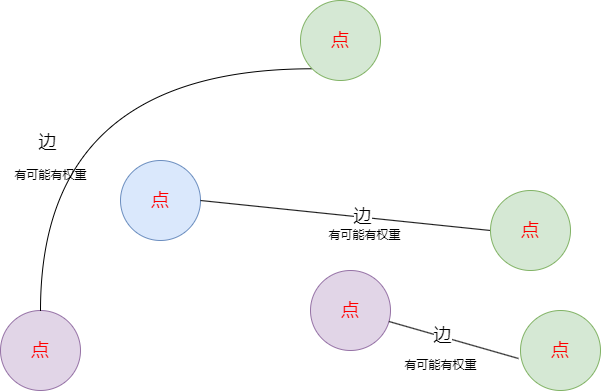

The diagram above was exported from draw.io. Its source (the exported page's mxGraphModel, read from the mxfile embedded in the PNG):
<mxGraphModel dx="2074" dy="1060" grid="1" gridSize="10" guides="1" tooltips="1" connect="1" arrows="1" fold="1" page="1" pageScale="1" pageWidth="827" pageHeight="1169" math="0" shadow="0">
  <root>
    <mxCell id="0" />
    <mxCell id="1" parent="0" />
    <mxCell id="FQ3iXjQJlRlBowclysED-1" value="&lt;font color=&quot;#ff0000&quot; style=&quot;font-size: 18px;&quot;&gt;点&lt;/font&gt;" style="ellipse;whiteSpace=wrap;html=1;aspect=fixed;fillColor=#dae8fc;strokeColor=#6c8ebf;" vertex="1" parent="1">
      <mxGeometry x="220" y="290" width="80" height="80" as="geometry" />
    </mxCell>
    <mxCell id="FQ3iXjQJlRlBowclysED-2" value="" style="endArrow=none;html=1;rounded=0;exitX=1;exitY=0.5;exitDx=0;exitDy=0;" edge="1" parent="1" source="FQ3iXjQJlRlBowclysED-1">
      <mxGeometry width="50" height="50" relative="1" as="geometry">
        <mxPoint x="390" y="570" as="sourcePoint" />
        <mxPoint x="590" y="360" as="targetPoint" />
      </mxGeometry>
    </mxCell>
    <mxCell id="FQ3iXjQJlRlBowclysED-3" value="&lt;font style=&quot;font-size: 18px;&quot;&gt;边&lt;/font&gt;" style="edgeLabel;html=1;align=center;verticalAlign=middle;resizable=0;points=[];" vertex="1" connectable="0" parent="FQ3iXjQJlRlBowclysED-2">
      <mxGeometry x="0.1099" y="1" relative="1" as="geometry">
        <mxPoint as="offset" />
      </mxGeometry>
    </mxCell>
    <mxCell id="FQ3iXjQJlRlBowclysED-4" value="&lt;font color=&quot;#ff0000&quot; style=&quot;font-size: 18px;&quot;&gt;点&lt;/font&gt;" style="ellipse;whiteSpace=wrap;html=1;aspect=fixed;fillColor=#d5e8d4;strokeColor=#82b366;" vertex="1" parent="1">
      <mxGeometry x="590" y="320" width="80" height="80" as="geometry" />
    </mxCell>
    <mxCell id="FQ3iXjQJlRlBowclysED-5" value="&lt;font color=&quot;#ff0000&quot; style=&quot;font-size: 18px;&quot;&gt;点&lt;/font&gt;" style="ellipse;whiteSpace=wrap;html=1;aspect=fixed;fillColor=#e1d5e7;strokeColor=#9673a6;" vertex="1" parent="1">
      <mxGeometry x="410" y="400" width="80" height="80" as="geometry" />
    </mxCell>
    <mxCell id="FQ3iXjQJlRlBowclysED-6" value="" style="endArrow=none;html=1;rounded=0;entryX=-0.025;entryY=0.6;entryDx=0;entryDy=0;entryPerimeter=0;" edge="1" parent="1" source="FQ3iXjQJlRlBowclysED-5" target="FQ3iXjQJlRlBowclysED-10">
      <mxGeometry width="50" height="50" relative="1" as="geometry">
        <mxPoint x="550" y="440" as="sourcePoint" />
        <mxPoint x="600" y="390" as="targetPoint" />
      </mxGeometry>
    </mxCell>
    <mxCell id="FQ3iXjQJlRlBowclysED-7" value="&lt;font style=&quot;font-size: 18px;&quot;&gt;边&lt;/font&gt;" style="edgeLabel;html=1;align=center;verticalAlign=middle;resizable=0;points=[];" vertex="1" connectable="0" parent="FQ3iXjQJlRlBowclysED-6">
      <mxGeometry x="-0.1762" y="2" relative="1" as="geometry">
        <mxPoint as="offset" />
      </mxGeometry>
    </mxCell>
    <mxCell id="FQ3iXjQJlRlBowclysED-8" value="有可能有权重" style="text;html=1;align=center;verticalAlign=middle;resizable=0;points=[];autosize=1;strokeColor=none;fillColor=none;" vertex="1" parent="1">
      <mxGeometry x="490" y="480" width="100" height="30" as="geometry" />
    </mxCell>
    <mxCell id="FQ3iXjQJlRlBowclysED-9" value="有可能有权重" style="text;html=1;align=center;verticalAlign=middle;resizable=0;points=[];autosize=1;strokeColor=none;fillColor=none;" vertex="1" parent="1">
      <mxGeometry x="414" y="350" width="100" height="30" as="geometry" />
    </mxCell>
    <mxCell id="FQ3iXjQJlRlBowclysED-10" value="&lt;font color=&quot;#ff0000&quot; style=&quot;font-size: 18px;&quot;&gt;点&lt;/font&gt;" style="ellipse;whiteSpace=wrap;html=1;aspect=fixed;fillColor=#d5e8d4;strokeColor=#82b366;" vertex="1" parent="1">
      <mxGeometry x="620" y="440" width="80" height="80" as="geometry" />
    </mxCell>
    <mxCell id="FQ3iXjQJlRlBowclysED-11" value="&lt;font color=&quot;#ff0000&quot; style=&quot;font-size: 18px;&quot;&gt;点&lt;/font&gt;" style="ellipse;whiteSpace=wrap;html=1;aspect=fixed;fillColor=#e1d5e7;strokeColor=#9673a6;" vertex="1" parent="1">
      <mxGeometry x="100" y="440" width="80" height="80" as="geometry" />
    </mxCell>
    <mxCell id="FQ3iXjQJlRlBowclysED-19" style="edgeStyle=orthogonalEdgeStyle;rounded=0;orthogonalLoop=1;jettySize=auto;html=1;exitX=0;exitY=1;exitDx=0;exitDy=0;entryX=0.5;entryY=0;entryDx=0;entryDy=0;curved=1;endArrow=none;endFill=0;" edge="1" parent="1" source="FQ3iXjQJlRlBowclysED-15" target="FQ3iXjQJlRlBowclysED-11">
      <mxGeometry relative="1" as="geometry" />
    </mxCell>
    <mxCell id="FQ3iXjQJlRlBowclysED-24" value="&lt;font style=&quot;font-size: 18px;&quot;&gt;边&lt;/font&gt;" style="edgeLabel;html=1;align=center;verticalAlign=middle;resizable=0;points=[];" vertex="1" connectable="0" parent="FQ3iXjQJlRlBowclysED-19">
      <mxGeometry x="0.3451" y="6" relative="1" as="geometry">
        <mxPoint as="offset" />
      </mxGeometry>
    </mxCell>
    <mxCell id="FQ3iXjQJlRlBowclysED-15" value="&lt;font color=&quot;#ff0000&quot; style=&quot;font-size: 18px;&quot;&gt;点&lt;/font&gt;" style="ellipse;whiteSpace=wrap;html=1;aspect=fixed;fillColor=#d5e8d4;strokeColor=#82b366;" vertex="1" parent="1">
      <mxGeometry x="400" y="130" width="80" height="80" as="geometry" />
    </mxCell>
    <mxCell id="FQ3iXjQJlRlBowclysED-25" value="有可能有权重" style="text;html=1;align=center;verticalAlign=middle;resizable=0;points=[];autosize=1;strokeColor=none;fillColor=none;" vertex="1" parent="1">
      <mxGeometry x="100" y="290" width="100" height="30" as="geometry" />
    </mxCell>
  </root>
</mxGraphModel>